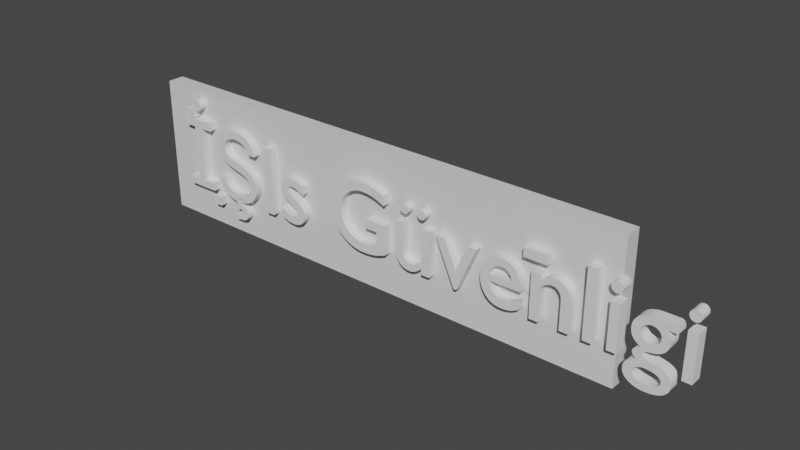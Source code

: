 # Source: is_guvenligi_yaz.blend  (saved by Blender 3.0.42; exported with 4.5.12 LTS)
import bpy
from mathutils import Matrix  # noqa: F401  (used for matrix-valued properties, if any)

bpy.ops.wm.read_factory_settings(use_empty=True)
scene = bpy.context.scene
scene.name = 'Scene'

# ---- collections
col_collection = bpy.data.collections.new('Collection'); scene.collection.children.link(col_collection)

# ---- materials (node trees are filled in below, after node groups)
mat_material_001 = bpy.data.materials.new('Material.001')
mat_material_001.alpha_threshold = 0.0
mat_material_001.use_transparent_shadow = False
mat_material_001.line_color = (0.0, 0.0, 0.0, 1.0)

# ---- material node trees
mat_material_001.use_nodes = True; mat_material_001.node_tree.nodes.clear()
_N = mat_material_001.node_tree.nodes; _L = mat_material_001.node_tree.links
n0 = _N.new('ShaderNodeOutputMaterial'); n0.name = 'Material Output'; n0.location = (300, 300)
n1 = _N.new('ShaderNodeBsdfPrincipled'); n1.name = 'Principled BSDF'; n1.location = (10, 300)
n1.distribution = 'GGX'
n1.subsurface_method = 'RANDOM_WALK_SKIN'
n1.inputs[2].default_value = 0.4
n1.inputs[3].default_value = 1.45
n1.inputs[27].default_value = (0.0, 0.0, 0.0, 1.0)
n1.inputs[28].default_value = 1.0
_L.new(n1.outputs[0], n0.inputs[0])
n0.is_active_output = True

# ---- world
world_world = bpy.data.worlds.new('World'); scene.world = world_world
world_world.use_nodes = True; world_world.node_tree.nodes.clear()
_N = world_world.node_tree.nodes; _L = world_world.node_tree.links
n0 = _N.new('ShaderNodeOutputWorld'); n0.name = 'World Output'; n0.location = (300, 300)
n1 = _N.new('ShaderNodeBackground'); n1.name = 'Background'; n1.location = (10, 300)
n1.inputs[0].default_value = (0.05088, 0.05088, 0.05088, 1.0)
_L.new(n1.outputs[0], n0.inputs[0])
n0.is_active_output = True
world_world.color = (0.05088, 0.05088, 0.05088)
world_world.use_sun_shadow = False
world_world.sun_shadow_jitter_overblur = 0.0

# ---- meshes
me_cube_001 = bpy.data.meshes.new('Cube.001')
me_cube_001.from_pydata([(-0.6919, -0.6784, 1.0), (-0.6919, -0.6784, -0.3904), (-0.6919, -0.8479, 1.0), (-0.6919, -0.8479, -0.3904), (-5.934, -0.6784, 1.0), (-5.934, -0.6784, -0.3904), (-5.934, -0.8479, 1.0), (-5.934, -0.8479, -0.3904)], [], [(0, 4, 6, 2), (3, 2, 6, 7), (7, 6, 4, 5), (5, 1, 3, 7), (1, 0, 2, 3), (5, 4, 0, 1)])
_uv = me_cube_001.uv_layers.new(name='UVMap')
_uv.uv.foreach_set('vector', [0.625, 0.5, 0.875, 0.5, 0.875, 0.75, 0.625, 0.75, 0.375, 0.75, 0.625, 0.75, 0.625, 1.0, 0.375, 1.0, 0.375, 0.0, 0.625, 0.0, 0.625, 0.25, 0.375, 0.25, 0.125, 0.5, 0.375, 0.5, 0.375, 0.75, 0.125, 0.75, 0.375, 0.5, 0.625, 0.5, 0.625, 0.75, 0.375, 0.75, 0.375, 0.25, 0.625, 0.25, 0.625, 0.5, 0.375, 0.5])
me_cube_001.materials.append(mat_material_001)
me_cube_001.use_remesh_preserve_volume = False
me_cube_001.use_remesh_preserve_attributes = False
me_cube_001.use_mirror_vertex_groups = False
me_cube_001.update()
me_cube_002 = bpy.data.meshes.new('Cube.002')
me_cube_002.from_pydata([(-1.0, -1.0, -1.0), (-1.0, -1.0, 1.0), (-1.0, 1.0, -1.0), (-1.0, 1.0, 1.0), (1.0, -1.0, -1.0), (1.0, -1.0, 1.0), (1.0, 1.0, -1.0), (1.0, 1.0, 1.0)], [], [(0, 1, 3, 2), (2, 3, 7, 6), (6, 7, 5, 4), (4, 5, 1, 0), (2, 6, 4, 0), (7, 3, 1, 5)])
_uv = me_cube_002.uv_layers.new(name='UVMap')
_uv.uv.foreach_set('vector', [0.375, 0.0, 0.625, 0.0, 0.625, 0.25, 0.375, 0.25, 0.375, 0.25, 0.625, 0.25, 0.625, 0.5, 0.375, 0.5, 0.375, 0.5, 0.625, 0.5, 0.625, 0.75, 0.375, 0.75, 0.375, 0.75, 0.625, 0.75, 0.625, 1.0, 0.375, 1.0, 0.125, 0.5, 0.375, 0.5, 0.375, 0.75, 0.125, 0.75, 0.625, 0.5, 0.875, 0.5, 0.875, 0.75, 0.625, 0.75])
me_cube_002.use_remesh_fix_poles = True
me_cube_002.use_remesh_preserve_attributes = False
me_cube_002.update()
me_cube_003 = bpy.data.meshes.new('Cube.003')
me_cube_003.from_pydata([(-1.0, -1.0, -1.0), (-1.0, -1.0, 1.0), (-1.0, 1.0, -1.0), (-1.0, 1.0, 1.0), (1.0, -1.0, -1.0), (1.0, -1.0, 1.0), (1.0, 1.0, -1.0), (1.0, 1.0, 1.0)], [], [(0, 1, 3, 2), (2, 3, 7, 6), (6, 7, 5, 4), (4, 5, 1, 0), (2, 6, 4, 0), (7, 3, 1, 5)])
_uv = me_cube_003.uv_layers.new(name='UVMap')
_uv.uv.foreach_set('vector', [0.375, 0.0, 0.625, 0.0, 0.625, 0.25, 0.375, 0.25, 0.375, 0.25, 0.625, 0.25, 0.625, 0.5, 0.375, 0.5, 0.375, 0.5, 0.625, 0.5, 0.625, 0.75, 0.375, 0.75, 0.375, 0.75, 0.625, 0.75, 0.625, 1.0, 0.375, 1.0, 0.125, 0.5, 0.375, 0.5, 0.375, 0.75, 0.125, 0.75, 0.625, 0.5, 0.875, 0.5, 0.875, 0.75, 0.625, 0.75])
me_cube_003.use_remesh_fix_poles = True
me_cube_003.use_remesh_preserve_attributes = False
me_cube_003.update()
me_cube_004 = bpy.data.meshes.new('Cube.004')
me_cube_004.from_pydata([(-1.0, -1.0, -1.0), (-1.0, -1.0, 1.0), (-1.0, 1.0, -1.0), (-1.0, 1.0, 1.0), (4.161, -1.0, -1.0), (4.161, -1.0, 1.0), (4.161, 1.0, -1.0), (4.161, 1.0, 1.0)], [], [(0, 1, 3, 2), (2, 3, 7, 6), (6, 7, 5, 4), (4, 5, 1, 0), (2, 6, 4, 0), (7, 3, 1, 5)])
_uv = me_cube_004.uv_layers.new(name='UVMap')
_uv.uv.foreach_set('vector', [0.375, 0.0, 0.625, 0.0, 0.625, 0.25, 0.375, 0.25, 0.375, 0.25, 0.625, 0.25, 0.625, 0.5, 0.375, 0.5, 0.375, 0.5, 0.625, 0.5, 0.625, 0.75, 0.375, 0.75, 0.375, 0.75, 0.625, 0.75, 0.625, 1.0, 0.375, 1.0, 0.125, 0.5, 0.375, 0.5, 0.375, 0.75, 0.125, 0.75, 0.625, 0.5, 0.875, 0.5, 0.875, 0.75, 0.625, 0.75])
me_cube_004.use_remesh_fix_poles = True
me_cube_004.use_remesh_preserve_attributes = False
me_cube_004.update()
me_cube_005 = bpy.data.meshes.new('Cube.005')
me_cube_005.from_pydata([(-1.0, -1.0, -1.0), (-1.0, -1.0, 1.0), (-1.0, 1.0, -1.0), (-1.0, 1.0, 1.0), (4.161, -1.0, -1.0), (4.161, -1.0, 1.0), (4.161, 1.0, -1.0), (4.161, 1.0, 1.0)], [], [(0, 1, 3, 2), (2, 3, 7, 6), (6, 7, 5, 4), (4, 5, 1, 0), (2, 6, 4, 0), (7, 3, 1, 5)])
_uv = me_cube_005.uv_layers.new(name='UVMap')
_uv.uv.foreach_set('vector', [0.375, 0.0, 0.625, 0.0, 0.625, 0.25, 0.375, 0.25, 0.375, 0.25, 0.625, 0.25, 0.625, 0.5, 0.375, 0.5, 0.375, 0.5, 0.625, 0.5, 0.625, 0.75, 0.375, 0.75, 0.375, 0.75, 0.625, 0.75, 0.625, 1.0, 0.375, 1.0, 0.125, 0.5, 0.375, 0.5, 0.375, 0.75, 0.125, 0.75, 0.625, 0.5, 0.875, 0.5, 0.875, 0.75, 0.625, 0.75])
me_cube_005.use_remesh_fix_poles = True
me_cube_005.use_remesh_preserve_attributes = False
me_cube_005.update()
me_cube_006 = bpy.data.meshes.new('Cube.006')
me_cube_006.from_pydata([(-1.0, -1.0, -1.0), (-1.0, -1.0, 1.0), (-1.0, 1.0, -1.0), (-1.0, 1.0, 1.0), (1.0, -1.0, -1.0), (1.0, -1.0, 1.0), (1.0, 1.0, -1.0), (1.0, 1.0, 1.0)], [], [(0, 1, 3, 2), (2, 3, 7, 6), (6, 7, 5, 4), (4, 5, 1, 0), (2, 6, 4, 0), (7, 3, 1, 5)])
_uv = me_cube_006.uv_layers.new(name='UVMap')
_uv.uv.foreach_set('vector', [0.375, 0.0, 0.625, 0.0, 0.625, 0.25, 0.375, 0.25, 0.375, 0.25, 0.625, 0.25, 0.625, 0.5, 0.375, 0.5, 0.375, 0.5, 0.625, 0.5, 0.625, 0.75, 0.375, 0.75, 0.375, 0.75, 0.625, 0.75, 0.625, 1.0, 0.375, 1.0, 0.125, 0.5, 0.375, 0.5, 0.375, 0.75, 0.125, 0.75, 0.625, 0.5, 0.875, 0.5, 0.875, 0.75, 0.625, 0.75])
me_cube_006.use_remesh_fix_poles = True
me_cube_006.use_remesh_preserve_attributes = False
me_cube_006.update()
me_cube_007 = bpy.data.meshes.new('Cube.007')
me_cube_007.from_pydata([(-1.0, -1.0, -1.0), (-1.0, -1.0, 1.0), (-1.0, 1.0, -1.0), (-1.0, 1.0, 1.0), (1.0, -1.0, -1.0), (1.0, -1.0, 1.0), (1.0, 1.0, -1.0), (1.0, 1.0, 1.0)], [], [(0, 1, 3, 2), (2, 3, 7, 6), (6, 7, 5, 4), (4, 5, 1, 0), (2, 6, 4, 0), (7, 3, 1, 5)])
_uv = me_cube_007.uv_layers.new(name='UVMap')
_uv.uv.foreach_set('vector', [0.375, 0.0, 0.625, 0.0, 0.625, 0.25, 0.375, 0.25, 0.375, 0.25, 0.625, 0.25, 0.625, 0.5, 0.375, 0.5, 0.375, 0.5, 0.625, 0.5, 0.625, 0.75, 0.375, 0.75, 0.375, 0.75, 0.625, 0.75, 0.625, 1.0, 0.375, 1.0, 0.125, 0.5, 0.375, 0.5, 0.375, 0.75, 0.125, 0.75, 0.625, 0.5, 0.875, 0.5, 0.875, 0.75, 0.625, 0.75])
me_cube_007.use_remesh_fix_poles = True
me_cube_007.use_remesh_preserve_attributes = False
me_cube_007.update()

# ---- curves / text
txt_text = bpy.data.curves.new('Text', 'FONT')
txt_text.dimensions = '2D'
txt_text.body = 'Is Güvenligi\n'
txt_text_001 = bpy.data.curves.new('Text.001', 'FONT')
txt_text_001.dimensions = '2D'
txt_text_001.body = 'İŞIs Güvenligi'

# ---- objects
ob_cube = bpy.data.objects.new('Cube', me_cube_001)
ob_text = bpy.data.objects.new('Text', txt_text)
ob_text_001 = bpy.data.objects.new('Text.001', txt_text_001)
ob_cube_001 = bpy.data.objects.new('Cube.001', me_cube_002)
ob_cube_002 = bpy.data.objects.new('Cube.002', me_cube_003)
ob_cube_003 = bpy.data.objects.new('Cube.003', me_cube_004)
ob_cube_004 = bpy.data.objects.new('Cube.004', me_cube_005)
ob_cube_005 = bpy.data.objects.new('Cube.005', me_cube_006)
ob_cube_006 = bpy.data.objects.new('Cube.006', me_cube_007)

# ---- transforms, parenting, visibility, modifiers, constraints
ob_cube.location = (-0.6573, 0.2327, 0.0)
ob_cube.lock_rotations_4d = False
ob_cube.empty_display_type = 'ARROWS'
ob_cube.lineart.crease_threshold = 0.0
ob_text.location = (-1.578, -0.3753, 0.0)
ob_text.rotation_euler = (1.571, 0.0, 3.142)
_m = ob_text.modifiers.new('Solidify', 'SOLIDIFY')
_m.thickness = 0.12
ob_text_001.location = (-6.319, -0.6965, 0.0)
ob_text_001.rotation_euler = (1.571, 0.0, 0.0)
_m = ob_text_001.modifiers.new('Solidify', 'SOLIDIFY')
_m.thickness = 0.12
ob_cube_001.location = (-6.193, -0.6526, 0.7841)
ob_cube_001.scale = (0.04518, 0.04518, 0.04518)
ob_cube_002.location = (-5.886, -0.6526, -0.09074)
ob_cube_002.scale = (0.04518, 0.04518, 0.04518)
ob_cube_003.location = (-2.162, -0.6526, 0.5936)
ob_cube_003.scale = (0.04518, 0.04518, 0.04518)
ob_cube_004.location = (-5.881, -0.4194, 0.5936)
ob_cube_004.scale = (0.04518, 0.04518, 0.04518)
ob_cube_005.location = (-1.708, -0.4217, 0.8002)
ob_cube_005.scale = (0.04518, 0.04518, 0.04518)
ob_cube_006.location = (-1.999, -0.4217, -0.1575)
ob_cube_006.scale = (0.04518, 0.04518, 0.04518)

# ---- collection membership
col_collection.objects.link(ob_cube)
col_collection.objects.link(ob_text)
col_collection.objects.link(ob_text_001)
col_collection.objects.link(ob_cube_001)
col_collection.objects.link(ob_cube_002)
col_collection.objects.link(ob_cube_003)
col_collection.objects.link(ob_cube_004)
col_collection.objects.link(ob_cube_005)
col_collection.objects.link(ob_cube_006)

# ---- scene / render settings (as saved in the file)
scene.frame_start = 1; scene.frame_end = 250; scene.frame_set(1)
scene.render.engine = 'BLENDER_EEVEE_NEXT'
scene.cycles.sampling_pattern = 'TABULATED_SOBOL'
scene.cycles.use_light_tree = False
scene.view_settings.view_transform = 'Filmic'
bpy.context.view_layer.update()

# ---- added for rendering (the .blend has no active camera and no usable light): camera, sun
cam_auto = bpy.data.cameras.new('AutoCamera')
cam_auto.lens = 50.0
cam_auto.sensor_width = 36.0
cam_auto.clip_end = 1000.0
ob_auto_camera = bpy.data.objects.new('AutoCamera', cam_auto)
scene.collection.objects.link(ob_auto_camera)
ob_auto_camera.location = (2.02712, -7.31579, 4.82467)
ob_auto_camera.rotation_euler = (1.09748, -7.21219e-08, 0.694738)
scene.camera = ob_auto_camera
light_auto_sun = bpy.data.lights.new('AutoSun', 'SUN')
light_auto_sun.energy = 3.0
light_auto_sun.angle = 0.0523599
ob_auto_sun = bpy.data.objects.new('AutoSun', light_auto_sun)
scene.collection.objects.link(ob_auto_sun)
ob_auto_sun.rotation_euler = (0.872665, 0.174533, 0.523599)
bpy.context.view_layer.update()
